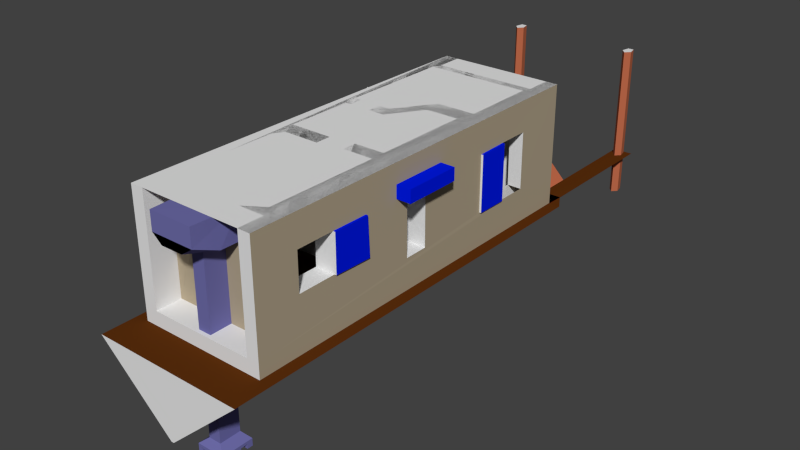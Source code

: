 # Source: Langhaus.blend  (saved by Blender 2.71.0; exported with 4.5.12 LTS)
import bpy
from mathutils import Matrix  # noqa: F401  (used for matrix-valued properties, if any)

bpy.ops.wm.read_factory_settings(use_empty=True)
scene = bpy.context.scene
scene.name = 'Scene'

# ---- collections
col_collection_1 = bpy.data.collections.new('Collection 1'); scene.collection.children.link(col_collection_1)

# ---- materials (node trees are filled in below, after node groups)
mat_material_001 = bpy.data.materials.new('Material.001')
mat_material_001.alpha_threshold = 0.0
mat_material_001.use_transparent_shadow = False
mat_material_001.diffuse_color = (0.1079, 0.02903, 0.00433, 1.0)
mat_material_001.roughness = 0.5
mat_material_001.line_color = (0.0, 0.0, 0.0, 1.0)
mat_material_002 = bpy.data.materials.new('Material.002')
mat_material_002.alpha_threshold = 0.0
mat_material_002.use_transparent_shadow = False
mat_material_002.diffuse_color = (0.5082, 0.1411, 0.06782, 1.0)
mat_material_002.roughness = 0.5
mat_material_002.line_color = (0.0, 0.0, 0.0, 1.0)
mat_material_003 = bpy.data.materials.new('Material.003')
mat_material_003.alpha_threshold = 0.0
mat_material_003.use_transparent_shadow = False
mat_material_003.diffuse_color = (0.4292, 0.3578, 0.2498, 1.0)
mat_material_003.roughness = 0.5
mat_material_003.line_color = (0.0, 0.0, 0.0, 1.0)
mat_material_004 = bpy.data.materials.new('Material.004')
mat_material_004.alpha_threshold = 0.0
mat_material_004.use_transparent_shadow = False
mat_material_004.diffuse_color = (0.3808, 0.0, 0.0, 1.0)
mat_material_004.roughness = 0.5
mat_material_004.line_color = (0.0, 0.0, 0.0, 1.0)
mat_material_005 = bpy.data.materials.new('Material.005')
mat_material_005.alpha_threshold = 0.0
mat_material_005.use_transparent_shadow = False
mat_material_005.diffuse_color = (0.0, 0.01039, 0.8, 1.0)
mat_material_005.roughness = 0.5
mat_material_005.line_color = (0.0, 0.0, 0.0, 1.0)
mat_material_006 = bpy.data.materials.new('Material.006')
mat_material_006.alpha_threshold = 0.0
mat_material_006.use_transparent_shadow = False
mat_material_006.diffuse_color = (0.1585, 0.1539, 0.4046, 1.0)
mat_material_006.roughness = 0.5
mat_material_006.line_color = (0.0, 0.0, 0.0, 1.0)
mat_material_007 = bpy.data.materials.new('Material.007')
mat_material_007.alpha_threshold = 0.0
mat_material_007.use_transparent_shadow = False
mat_material_007.diffuse_color = (0.2116, 0.04623, 0.0, 1.0)
mat_material_007.roughness = 0.5
mat_material_007.line_color = (0.0, 0.0, 0.0, 1.0)

# ---- material node trees

# ---- world
world_world = bpy.data.worlds.new('World'); scene.world = world_world
world_world.color = (0.05088, 0.05088, 0.05088)
world_world.use_sun_shadow = False
world_world.sun_shadow_jitter_overblur = 0.0
world_world.cycles.sampling_method = 'MANUAL'
world_world.cycles.sample_map_resolution = 256

# ---- meshes
me_fl_che = bpy.data.meshes.new('Fläche')
me_fl_che.from_pydata([(6.905, 8.721, -2.546), (7.54, 8.543, -2.546), (8.125, 2.887, -2.546), (7.067, 6.286, -2.546), (7.067, 2.887, -2.546), (8.742, 2.887, -2.546), (7.615, 2.887, -2.546), (7.54, 6.286, -2.546), (7.067, 5.495, -2.546), (7.54, 5.495, -2.546), (7.632, 8.543, -2.546), (8.205, 8.543, -2.546), (8.205, 2.887, -2.546), (8.125, 8.543, -2.633), (7.54, 8.543, -2.633), (8.125, 2.887, -2.633), (7.067, 6.286, -2.633), (7.54, 2.887, -2.633), (7.615, 2.887, -2.633), (7.54, 6.286, -2.633), (7.067, 5.495, -2.633), (7.54, 5.495, -2.633), (7.632, 8.543, -2.633), (7.632, 2.887, -2.633), (8.205, 8.543, -2.633), (8.205, 2.887, -2.633), (8.125, 8.543, -2.399), (7.067, 6.286, -2.399), (7.067, 2.887, -2.399), (8.742, 8.543, -2.399), (7.54, 5.495, -2.399), (7.632, 2.887, -2.399), (6.905, 2.738, -2.546), (8.905, 2.738, -2.546), (8.905, 8.721, -2.546), (8.125, 8.543, -2.546), (8.742, 8.543, -2.546), (7.54, 2.887, -2.546), (7.067, 8.543, -2.546), (7.632, 2.887, -2.546), (7.54, 8.543, -2.399), (8.125, 2.887, -2.399), (8.742, 2.887, -2.399), (7.54, 2.887, -2.399), (7.067, 8.543, -2.399), (7.54, 6.286, -2.399), (7.067, 5.495, -2.399), (7.632, 8.543, -2.399), (8.205, 8.543, -2.399), (8.205, 2.887, -2.399), (6.905, 2.738, -4.358), (8.905, 2.738, -4.358), (6.905, 8.721, -4.358), (8.905, 8.721, -4.358), (8.125, 8.543, -4.358), (7.54, 8.543, -4.358), (8.125, 2.887, -4.358), (7.067, 6.286, -4.358), (7.067, 2.887, -4.358), (8.742, 2.887, -4.358), (8.742, 8.543, -4.358), (7.54, 2.887, -4.358), (7.615, 2.887, -4.358), (7.067, 8.543, -4.358), (7.067, 5.495, -4.358), (7.632, 8.543, -4.358), (7.632, 2.887, -4.358), (8.205, 8.543, -4.358), (8.205, 2.887, -4.358), (8.51, 4.134, -2.124), (8.471, 4.096, -2.072), (8.471, 4.073, -2.143), (8.471, 4.134, -2.187), (8.471, 4.194, -2.143), (8.471, 4.171, -2.072), (8.407, 4.073, -2.104), (8.407, 4.096, -2.175), (8.407, 4.171, -2.175), (8.407, 4.194, -2.104), (8.407, 4.134, -2.06), (8.368, 4.134, -2.124), (7.344, 7.416, -2.348), (7.317, 7.39, -2.313), (7.317, 7.374, -2.361), (7.317, 7.416, -2.391), (7.317, 7.457, -2.361), (7.317, 7.441, -2.313), (7.274, 7.374, -2.335), (7.274, 7.39, -2.383), (7.274, 7.441, -2.383), (7.274, 7.457, -2.335), (7.274, 7.416, -2.305), (7.247, 7.416, -2.348), (7.339, 4.154, -2.3), (7.301, 4.117, -2.25), (7.301, 4.094, -2.319), (7.301, 4.154, -2.363), (7.301, 4.213, -2.319), (7.301, 4.19, -2.25), (7.238, 4.094, -2.281), (7.238, 4.117, -2.351), (7.238, 4.19, -2.351), (7.238, 4.213, -2.281), (7.238, 4.154, -2.238), (7.199, 4.154, -2.3), (8.55, 7.43, -3.087), (8.511, 7.392, -3.035), (8.511, 7.369, -3.107), (8.511, 7.43, -3.15), (8.511, 7.49, -3.107), (8.511, 7.467, -3.035), (8.447, 7.369, -3.067), (8.447, 7.392, -3.138), (8.447, 7.467, -3.138), (8.447, 7.49, -3.067), (8.447, 7.43, -3.023), (8.408, 7.43, -3.087), (7.942, 4.145, 6.621), (7.903, 4.108, 6.672), (7.903, 4.085, 6.601), (7.903, 4.145, 6.557), (7.903, 4.206, 6.601), (7.903, 4.183, 6.672), (7.839, 4.085, 6.641), (7.839, 4.108, 6.57), (7.839, 4.183, 6.57), (7.839, 4.206, 6.641), (7.839, 4.145, 6.685), (7.8, 4.145, 6.621), (8.063, -12.93, -3.048), (8.063, -12.94, -3.219), (8.063, -12.99, -3.383), (8.063, -13.08, -3.534), (8.063, -13.25, -3.666), (8.063, -13.52, -3.775), (8.063, -13.83, -3.856), (8.063, -14.17, -3.905), (8.063, -14.53, -3.922), (8.063, -14.88, -3.905), (8.063, -15.22, -3.856), (8.063, -15.53, -3.775), (8.063, -15.8, -3.666), (8.063, -15.99, -3.534), (8.063, -16.11, -3.383), (8.063, -16.18, -3.219), (8.063, -16.2, -3.048), (8.063, -16.18, -2.877), (8.063, -16.11, -2.713), (8.063, -15.99, -2.562), (8.063, -15.8, -2.43), (8.063, -15.53, -2.321), (8.063, -15.22, -2.24), (8.063, -14.88, -2.191), (8.063, -14.53, -2.174), (8.063, -14.17, -2.191), (8.063, -13.83, -2.24), (8.063, -13.52, -2.321), (8.063, -13.25, -2.43), (8.063, -13.08, -2.562), (8.063, -12.99, -2.713), (8.063, -12.94, -2.877), (8.053, -12.93, -3.048), (8.053, -12.94, -3.219), (8.053, -12.99, -3.383), (8.053, -13.08, -3.534), (8.053, -13.25, -3.666), (8.053, -13.52, -3.775), (8.053, -13.83, -3.856), (8.053, -14.17, -3.905), (8.053, -14.53, -3.922), (8.053, -14.88, -3.905), (8.053, -15.22, -3.856), (8.053, -15.53, -3.775), (8.053, -15.8, -3.666), (8.053, -15.99, -3.534), (8.053, -16.11, -3.383), (8.053, -16.18, -3.219), (8.053, -16.2, -3.048), (8.053, -16.18, -2.877), (8.053, -16.11, -2.713), (8.053, -15.99, -2.562), (8.053, -15.8, -2.43), (8.053, -15.53, -2.321), (8.053, -15.22, -2.24), (8.053, -14.88, -2.191), (8.053, -14.53, -2.174), (8.053, -14.17, -2.191), (8.053, -13.83, -2.24), (8.053, -13.52, -2.321), (8.053, -13.25, -2.43), (8.053, -13.08, -2.562), (8.053, -12.99, -2.713), (8.053, -12.94, -2.877), (8.053, -13.56, -3.784), (8.053, -14.86, -3.906), (8.053, -14.68, -3.915), (8.053, -13.45, -3.745), (8.053, -13.42, -3.734), (8.053, -13.34, -3.703), (8.053, -14.43, -3.917), (8.053, -14.18, -3.906), (8.053, -13.19, -3.613), (8.053, -13.12, -3.559), (8.053, -14.07, -3.891), (8.053, -13.96, -3.874), (8.053, -13.89, -3.865), (8.053, -13.89, -3.863), (8.053, -15.1, -3.873), (8.053, -13.05, -3.478), (8.012, -12.49, -4.042), (8.434, -12.84, -4.042), (8.434, -12.84, -2.046), (8.434, -16.21, -4.042), (8.434, -16.21, -2.046), (8.434, -12.49, -3.761), (8.434, -12.84, -3.761), (8.434, -16.21, -3.761), (8.434, -16.47, -3.761), (8.434, -12.49, -2.344), (8.434, -12.84, -2.344), (8.434, -16.21, -2.344), (8.434, -16.47, -2.344), (8.012, -16.47, -4.042), (8.012, -16.21, -4.042), (8.012, -16.21, -2.046), (8.012, -12.49, -3.761), (8.012, -16.21, -2.344), (8.012, -16.47, -2.046), (8.012, -12.49, -2.046), (8.012, -12.84, -4.042), (8.012, -12.84, -2.046), (8.012, -12.84, -3.761), (8.012, -16.21, -3.761), (8.012, -16.47, -3.761), (8.012, -12.49, -2.344), (8.012, -12.84, -2.344), (8.012, -16.47, -2.344), (8.937, -16.47, -4.042), (8.937, -16.47, -2.046), (8.937, -12.49, -4.042), (8.937, -12.49, -2.046), (8.937, -12.84, -4.042), (8.937, -12.84, -2.046), (8.937, -16.21, -4.042), (8.937, -16.21, -2.046), (8.937, -12.49, -3.761), (8.937, -12.84, -3.761), (8.937, -16.21, -3.761), (8.937, -16.47, -3.761), (8.937, -12.49, -2.344), (8.937, -12.84, -2.344), (8.937, -16.21, -2.344), (8.937, -16.47, -2.344), (7.445, -16.47, -4.042), (7.445, -16.47, -2.046), (6.855, -12.49, -4.042), (6.855, -12.49, -2.046), (6.855, -12.84, -4.042), (6.855, -12.84, -2.046), (7.445, -16.21, -4.042), (7.445, -16.21, -2.046), (6.855, -12.49, -3.761), (6.967, -12.63, -3.761), (7.445, -16.21, -3.761), (7.445, -16.47, -3.761), (6.855, -12.49, -2.344), (6.967, -12.63, -2.344), (7.445, -16.21, -2.344), (7.445, -16.47, -2.344), (8.303, -12.84, -4.042), (8.303, -12.84, -2.046), (8.303, -16.21, -4.042), (8.303, -16.21, -2.046), (8.303, -12.49, -3.761), (8.154, -12.76, -3.761), (8.154, -16.21, -3.761), (8.303, -16.47, -3.761), (8.303, -12.49, -2.344), (8.154, -12.76, -2.344), (8.154, -16.21, -2.344), (8.303, -16.47, -2.344), (8.003, -12.84, -4.042), (8.003, -12.84, -2.046), (8.003, -16.21, -4.042), (8.003, -16.21, -2.046), (8.003, -12.49, -3.761), (8.003, -12.84, -3.761), (8.003, -16.21, -3.761), (8.003, -16.47, -3.761), (8.003, -12.49, -2.344), (8.003, -12.84, -2.344), (8.003, -16.21, -2.344), (8.003, -16.47, -2.344), (8.937, -12.68, -3.761), (8.937, -12.68, -2.344), (6.967, -12.47, -3.761), (6.967, -12.47, -2.344), (8.166, -12.49, -3.761), (8.166, -12.84, -3.761), (8.166, -12.49, -2.344), (8.166, -12.84, -2.344), (7.9, -15.26, 3.289), (7.9, -15.06, 3.272), (7.9, -14.86, 3.215), (7.9, -14.68, 3.099), (7.9, -14.52, 2.897), (7.9, -14.39, 2.577), (7.9, -14.29, 2.204), (7.9, -14.23, 1.799), (7.9, -14.21, 1.378), (7.9, -14.23, 0.9568), (7.9, -14.29, 0.5518), (7.9, -14.39, 0.1786), (7.9, -14.52, -0.1437), (7.9, -14.68, -0.3701), (7.9, -14.86, -0.5161), (7.9, -15.06, -0.5976), (7.9, -15.26, -0.6229), (7.9, -15.46, -0.5976), (7.9, -15.66, -0.5161), (7.9, -15.84, -0.3701), (7.9, -16.0, -0.1437), (7.9, -16.13, 0.1786), (7.9, -16.22, 0.5518), (7.9, -16.28, 0.9568), (7.9, -16.3, 1.378), (7.9, -16.28, 1.799), (7.9, -16.22, 2.204), (7.9, -16.13, 2.577), (7.9, -16.0, 2.897), (7.9, -15.84, 3.099), (7.9, -15.66, 3.215), (7.9, -15.46, 3.272), (7.889, -15.26, 3.289), (7.889, -15.06, 3.272), (7.889, -14.86, 3.215), (7.889, -14.68, 3.099), (7.889, -14.52, 2.897), (7.889, -14.39, 2.577), (7.889, -14.29, 2.204), (7.889, -14.23, 1.799), (7.889, -14.21, 1.378), (7.889, -14.23, 0.9568), (7.889, -14.29, 0.5518), (7.889, -14.39, 0.1786), (7.889, -14.52, -0.1437), (7.889, -14.68, -0.3701), (7.889, -14.86, -0.5161), (7.889, -15.06, -0.5976), (7.889, -15.26, -0.6229), (7.889, -15.46, -0.5976), (7.889, -15.66, -0.5161), (7.889, -15.84, -0.3701), (7.889, -16.0, -0.1437), (7.889, -16.13, 0.1786), (7.889, -16.22, 0.5518), (7.889, -16.28, 0.9568), (7.889, -16.3, 1.378), (7.889, -16.28, 1.799), (7.889, -16.22, 2.204), (7.889, -16.13, 2.577), (7.889, -16.0, 2.897), (7.889, -15.84, 3.099), (7.889, -15.66, 3.215), (7.889, -15.46, 3.272), (7.889, -14.38, 2.534), (7.889, -14.23, 0.977), (7.889, -14.22, 1.2), (7.889, -14.43, 2.666), (7.889, -14.44, 2.696), (7.889, -14.48, 2.789), (7.889, -14.22, 1.496), (7.889, -14.23, 1.797), (7.889, -14.58, 2.978), (7.889, -14.65, 3.061), (7.889, -14.25, 1.919), (7.889, -14.27, 2.054), (7.889, -14.28, 2.132), (7.889, -14.29, 2.141), (7.889, -14.27, 0.6968), (7.889, -14.74, 3.141), (7.839, -14.07, 3.806), (8.344, -14.07, 3.391), (8.344, -16.46, 3.391), (8.344, -14.07, -0.6349), (8.344, -16.46, -0.6349), (8.344, -14.41, 3.806), (8.344, -14.41, 3.391), (8.344, -14.41, -0.6349), (8.344, -14.41, -0.9459), (8.344, -16.1, 3.806), (8.344, -16.1, 3.391), (8.344, -16.1, -0.6349), (8.344, -16.1, -0.946), (7.839, -14.07, -0.9459), (7.839, -14.07, -0.6349), (7.839, -16.46, -0.6349), (7.839, -14.41, 3.806), (7.839, -16.1, -0.6349), (7.839, -16.46, -0.946), (7.839, -16.46, 3.806), (7.839, -14.07, 3.391), (7.839, -16.46, 3.391), (7.839, -14.41, 3.391), (7.839, -14.41, -0.6349), (7.839, -14.41, -0.9459), (7.839, -16.1, 3.806), (7.839, -16.1, 3.391), (7.839, -16.1, -0.946), (8.944, -14.07, -0.9459), (8.944, -16.46, -0.946), (8.944, -14.07, 3.806), (8.944, -16.46, 3.806), (8.944, -14.07, 3.391), (8.944, -16.46, 3.391), (8.944, -14.07, -0.6349), (8.944, -16.46, -0.6349), (8.944, -14.41, 3.806), (8.944, -14.41, 3.391), (8.944, -14.41, -0.6349), (8.944, -14.41, -0.9459), (8.944, -16.1, 3.806), (8.944, -16.1, 3.391), (8.944, -16.1, -0.6349), (8.944, -16.1, -0.946), (7.163, -14.07, -0.9459), (7.163, -16.46, -0.946), (6.459, -14.07, 3.806), (6.459, -16.46, 3.806), (6.459, -14.07, 3.391), (6.459, -16.46, 3.391), (7.163, -14.07, -0.6349), (7.163, -16.46, -0.6349), (6.459, -14.41, 3.806), (6.592, -14.41, 3.642), (7.163, -14.41, -0.6349), (7.163, -14.41, -0.9459), (6.459, -16.1, 3.806), (6.592, -16.1, 3.642), (7.163, -16.1, -0.6349), (7.163, -16.1, -0.9459), (8.187, -14.07, 3.391), (8.187, -16.46, 3.391), (8.187, -14.07, -0.6349), (8.187, -16.46, -0.6349), (8.187, -14.41, 3.806), (8.009, -14.41, 3.481), (8.009, -14.41, -0.6349), (8.187, -14.41, -0.9459), (8.187, -16.1, 3.806), (8.009, -16.1, 3.481), (8.009, -16.1, -0.6349), (8.187, -16.1, -0.946), (7.829, -14.07, 3.391), (7.829, -16.46, 3.391), (7.829, -14.07, -0.6349), (7.829, -16.46, -0.6349), (7.829, -14.41, 3.806), (7.829, -14.41, 3.391), (7.829, -14.41, -0.6349), (7.829, -14.41, -0.9459), (7.829, -16.1, 3.806), (7.829, -16.1, 3.391), (7.829, -16.1, -0.6349), (7.829, -16.1, -0.946), (8.944, -14.41, 3.581), (8.944, -16.1, 3.581), (6.592, -14.41, 3.831), (6.592, -16.1, 3.831), (8.024, -14.41, 3.806), (8.024, -14.41, 3.391), (8.024, -16.1, 3.806), (8.024, -16.1, 3.391), (8.952, 21.1, -5.615), (8.952, 21.51, -5.238), (8.952, 22.18, -5.382), (8.952, 22.18, -5.847), (8.952, 21.51, -5.991), (-3.253, 21.1, -5.615), (-3.253, 21.51, -5.238), (-3.253, 22.18, -5.382), (-3.253, 22.18, -5.847), (-3.253, 21.51, -5.991), (8.952, 21.1, 4.65), (8.952, 21.51, 5.027), (8.952, 22.18, 4.883), (8.952, 22.18, 4.418), (8.952, 21.51, 4.274), (-3.253, 21.1, 4.65), (-3.253, 21.51, 5.027), (-3.253, 22.18, 4.883), (-3.253, 22.18, 4.418), (-3.253, 21.51, 4.274), (5.678, -5.459, -1.969), (5.741, -5.459, -2.045), (5.641, -5.459, -2.183), (5.661, -5.459, -2.337), (5.737, -5.459, -2.444), (5.527, -5.459, -2.826), (5.678, -3.115, -1.969), (5.741, -3.115, -2.045), (5.641, -3.115, -2.183), (5.541, -5.459, -2.063), (5.77, -5.459, -3.306), (5.661, -3.115, -2.337), (5.737, -3.115, -2.444), (5.599, -5.459, -2.544), (5.656, -5.459, -2.737), (5.739, -5.459, -2.864), (5.527, -3.115, -2.826), (5.599, -3.115, -2.544), (5.656, -3.115, -2.737), (5.739, -3.115, -2.864), (5.64, -3.115, -2.953), (5.64, -5.459, -2.953), (5.541, -3.115, -2.063), (5.77, -3.115, -3.306), (5.556, -3.115, -2.403), (5.68, -3.115, -3.125), (5.55, -3.115, -3.232), (5.657, -3.115, -3.346), (5.657, -5.459, -3.346), (5.55, -5.459, -3.232), (5.68, -5.459, -3.125), (5.556, -5.459, -2.403), (6.831, -5.327, -3.529), (6.831, -3.115, -3.529), (6.831, -3.115, -1.872), (6.831, -5.327, -1.872), (5.397, -5.327, -3.529), (5.397, -3.115, -3.529), (5.397, -3.115, -1.872), (5.397, -5.327, -1.872), (5.397, 0.4378, -3.986), (5.397, 0.4378, -2.83), (8.789, -0.6826, -1.522), (7.098, -0.6826, -1.521), (8.789, -0.2288, -0.3989), (7.098, -0.2288, -0.3986), (5.993, -0.595, -0.3989), (6.5, -0.595, -0.399), (5.943, -2.107, -0.474), (6.561, -2.107, -0.4741), (5.993, -1.837, -0.3989), (6.479, -1.89, -2.659), (6.479, -0.6946, -2.659), (5.969, -1.89, -2.659), (5.969, -0.6946, -2.659), (6.479, -1.89, -1.814), (6.479, -0.6946, -1.814), (5.969, -0.697, -0.6941), (6.48, -1.89, -1.521), (6.48, -1.89, -0.6608), (6.48, -0.6946, -1.521), (6.48, -0.697, -0.6942), (5.969, -1.89, -1.814), (5.969, -0.6946, -1.814), (6.5, -1.946, -0.399), (6.002, -1.946, -0.3989), (5.969, -1.89, -0.6607), (5.969, -0.6946, -1.521), (6.198, -1.404, -0.3989), (6.297, -1.404, -0.399), (5.932, -1.973, -0.474), (6.196, -1.382, -0.3989), (6.297, -1.137, -0.399), (6.561, -0.4333, -0.4741), (5.932, -0.4333, -0.474), (6.196, -1.137, -0.3989), (6.181, -1.097, -0.3608), (6.312, -1.097, -0.3609), (6.181, -1.416, -0.3608), (5.922, -0.4084, -0.5239), (5.922, -1.993, -0.5239), (5.934, -2.132, -0.5239), (6.57, -2.132, -0.524), (6.57, -0.4084, -0.524), (5.969, -0.5323, -0.5239), (5.969, -1.89, -0.5239), (5.979, -2.008, -0.5239), (6.524, -2.008, -0.524), (6.524, -0.5323, -0.524), (6.312, -1.444, -0.3609), (6.184, -1.444, -0.3608), (6.198, -1.404, -0.3022), (6.297, -1.404, -0.3022), (6.196, -1.382, -0.3022), (6.297, -1.137, -0.3022), (6.196, -1.137, -0.3022), (8.789, -0.6413, -1.522), (7.098, -0.6413, -1.522), (8.91, -1.959, -3.986), (8.91, -0.6413, -3.986), (8.91, -5.436, -3.986), (8.91, -3.247, -3.986), (8.91, -6.401, -3.986), (8.91, 0.4378, -3.986), (8.911, 0.4378, -1.522), (8.911, -6.401, -1.522), (8.911, -3.247, -1.522), (8.911, -5.436, -1.522), (8.911, -0.6413, -1.522), (8.911, -1.959, -1.522), (8.91, -6.401, -2.83), (8.91, 0.4378, -2.83), (5.969, -1.89, -1.521), (8.789, -0.1875, -0.399), (6.524, -2.008, -1.521), (5.397, -6.401, -3.986), (8.789, -6.401, -3.986), (8.789, 0.4378, -3.986), (7.098, -1.959, -1.522), (7.098, -0.1875, -0.3987), (5.979, -2.008, -1.521), (5.969, -0.5323, -1.521), (8.634, -3.237, -1.522), (7.732, -3.237, -1.522), (7.365, -3.881, -1.522), (7.365, -4.753, -1.522), (7.098, -0.6413, -2.83), (7.098, -1.959, -2.83), (8.789, 0.4378, -1.522), (8.789, -6.401, -1.522), (6.523, -2.008, -2.83), (5.978, -2.008, -2.83), (5.969, -1.89, -2.83), (5.969, -0.5323, -2.83), (5.397, -6.401, -1.521), (8.789, -3.247, -1.522), (8.789, -5.436, -1.522), (8.789, -1.959, -1.522), (8.633, -3.237, -2.83), (7.732, -3.237, -2.83), (7.365, -3.881, -2.83), (7.365, -4.753, -2.83), (7.772, -5.436, -2.83), (5.397, 0.4378, -1.521), (6.523, -0.5323, -2.83), (8.789, -1.959, -2.83), (8.789, -0.6413, -2.83), (7.772, -5.436, -1.522), (8.789, -5.436, -2.83), (8.789, -3.247, -2.83), (5.397, -6.401, -2.83), (6.524, -0.5323, -1.522), (8.946, -19.46, 4.727), (8.946, -19.46, -4.552), (8.944, -19.46, 3.687), (8.946, 11.4, -4.576), (8.946, 11.4, 3.639), (8.94, -17.44, 3.687), (8.946, -17.44, -4.552), (8.946, 9.316, 3.635), (8.946, 9.316, -4.576), (8.946, 8.68, -4.361), (8.946, 8.68, -0.8464), (8.946, 8.68, 3.945), (8.946, -0.2554, 3.982), (8.946, -0.2554, 3.43), (8.946, -1.325, 3.43), (8.946, -1.325, 3.846), (8.946, -6.639, 3.846), (8.946, -6.639, 0.4625), (8.946, -7.881, 0.4625), (8.946, -7.881, 3.269), (8.946, -8.709, 3.82), (8.946, -12.47, 3.821), (8.943, -16.09, 3.821), (8.942, -16.48, 3.82), (8.94, -16.48, 3.578), (8.946, -16.48, -4.013), (8.946, -7.538, -4.013), (8.946, -7.538, -1.584), (8.946, -6.42, -1.584), (8.946, -6.42, -3.985), (8.946, 1.28, -3.985), (8.946, 1.28, -1.391), (8.946, -1.369, 0.3759), (8.946, -1.369, 1.646), (8.946, -0.2928, 1.646), (8.946, -0.2928, 0.7347), (8.946, 2.688, -1.255), (8.946, 2.688, -3.93), (8.946, 2.688, -4.361), (0.3751, -19.46, 4.727), (0.3751, -19.46, -5.538), (0.3751, 11.4, 4.587), (0.3751, 11.4, -5.549), (0.3751, -19.46, -4.552), (0.3751, -19.46, 3.687), (0.3751, 11.4, -4.614), (0.3751, 11.4, 3.498), (0.3751, -17.44, 3.687), (0.3751, -17.44, -4.552), (0.3751, 9.316, 3.488), (0.3751, 9.316, -4.618), (0.3751, 8.68, -4.409), (0.3751, 8.68, -0.9965), (0.3751, 8.68, 3.806), (0.3751, -0.2555, 3.973), (0.3751, -0.2555, 3.417), (0.3751, -1.325, 3.428), (0.3751, -1.325, 3.845), (0.3751, -6.639, 3.846), (0.3751, -6.639, 0.4625), (0.3751, -7.881, 0.4625), (0.3751, -7.881, 3.269), (0.3751, -8.709, 3.82), (0.3751, -12.47, 3.82), (0.3751, -16.09, 3.82), (0.3751, -16.48, 3.82), (0.3751, -16.48, 3.578), (0.3751, -16.48, -4.013), (0.3751, -7.538, -4.013), (0.3751, -7.538, -1.584), (0.3751, -6.42, -1.584), (0.3751, -6.42, -3.985), (0.3751, 1.28, -3.986), (0.3751, 1.28, -1.423), (0.3751, -1.369, 0.3717), (0.3751, -1.369, 1.641), (0.3751, -0.2928, 1.626), (0.3751, -0.2928, 0.7154), (0.3751, 2.688, -1.318), (0.3751, 2.688, -3.94), (0.3751, 2.688, -4.366), (-0.8113, -19.46, 4.727), (-0.7008, 11.4, 4.599), (-0.8113, -19.46, -5.538), (-0.7622, 11.4, -5.547), (-0.7474, -22.33, 5.682), (-0.7474, -22.33, -6.493), (-5.322, 11.35, -0.5102), (-6.102, -22.35, -0.3015), (-6.102, -22.35, -0.5102), (0.0323, 11.35, -6.493), (0.03231, 11.35, 5.682), (0.03231, 22.33, 4.114), (-4.508, 11.44, -0.4121), (0.03231, 22.33, -4.928), (-4.489, 22.35, -0.4072), (0.01309, 11.42, -4.95), (0.0131, 11.42, 3.964), (0.01309, 11.42, -6.493), (0.0131, 11.42, 5.593), (8.654, 9.316, -2.041), (8.654, 9.316, 0.7392), (3.213, 9.316, 0.8017), (3.15, 9.316, -2.039), (2.978, 9.316, -2.316), (8.672, 9.316, -1.979), (2.964, 9.316, 1.026), (8.793, 9.316, 0.9341), (8.783, 9.316, -1.931), (8.654, 9.601, -2.113), (8.654, 9.601, 0.739), (3.213, 9.601, 0.8013), (3.143, 9.601, -2.04), (8.672, 9.601, -2.29), (2.964, 9.601, 1.026), (2.97, 9.601, -2.316), (8.793, 9.601, 0.934), (8.783, 9.601, -2.242), (1.99, 7.199, 3.779), (1.99, 7.199, 4.557), (1.99, 4.652, 4.609), (1.99, 7.199, -4.422), (1.99, 7.199, -5.557), (1.99, 4.652, -5.544), (6.479, 4.652, -5.538), (1.7, -5.926, -3.985), (6.479, 7.199, -5.542), (1.99, 4.652, -4.395), (6.479, 4.652, -4.372), (6.398, -4.042, 3.846), (6.398, -5.926, 3.846), (6.479, 7.199, -4.387), (6.479, 4.652, 4.662), (1.7, -5.926, 3.846), (6.479, 7.199, 4.625), (1.99, 4.652, 3.838), (6.479, 4.652, 3.898), (3.499, -15.91, -5.538), (6.479, 7.199, 3.856), (6.398, -5.926, -3.985), (6.398, -4.042, -3.985), (6.476, -15.91, -5.538), (6.48, -12.88, 3.82), (1.7, -4.042, -3.985), (6.398, -4.042, -5.538), (1.7, -4.042, -5.538), (1.7, -5.926, -5.538), (6.398, -5.926, -5.538), (3.499, -12.88, 3.821), (3.499, -15.91, 3.82), (6.459, -15.91, 3.82), (1.7, -4.042, 3.846), (6.398, -4.042, 4.727), (1.7, -4.042, 4.727), (1.7, -5.926, 4.727), (6.398, -5.926, 4.727), (6.475, -15.91, 4.727), (3.499, -15.91, 4.727), (3.499, -12.88, 4.727), (6.48, -12.88, 4.727), (3.499, -15.91, -4.013), (6.476, -15.91, -4.013), (6.476, -12.98, 4.727), (3.499, -12.88, -5.538), (6.48, -12.88, -5.538), (6.476, -12.98, -5.538), (6.476, -12.98, 3.82), (3.499, -12.88, -4.013), (6.48, -12.88, -4.013), (6.476, -12.98, -4.013), (6.445, 2.101, -5.538), (1.99, 2.084, -5.538), (6.479, 4.652, -5.706), (1.99, 2.084, -5.706), (6.445, 2.101, -5.706), (1.99, 4.652, -5.712), (6.476, -13.57, -4.013), (6.416, -16.48, 3.578), (6.445, -9.92, -5.538), (6.475, -12.88, -5.538), (6.406, -5.924, -6.684), (6.402, -4.961, -6.684), (7.4, -2.466, -6.685), (6.411, -6.991, -5.538), (6.4, -3.867, -5.538), (6.439, -2.463, -5.538), (3.412, -9.784, -5.719), (6.475, -12.88, -5.719), (6.445, -9.92, -5.719), (3.499, -12.88, -5.719), (3.412, -9.784, -5.538), (6.413, -2.463, -6.684), (6.4, -3.867, -6.684), (6.411, -6.991, -6.684), (6.406, -5.924, -5.538), (6.402, -4.961, -5.538), (6.392, -2.462, -5.538), (7.421, -6.991, -6.684), (7.4, -2.466, -5.538), (7.421, -6.991, -5.538), (6.399, -4.178, -5.648), (6.399, -5.701, -5.648), (6.406, -5.699, -6.575), (6.403, -4.921, -6.575), (6.409, -6.562, -5.648), (6.401, -4.036, -5.648), (6.411, -2.9, -5.648), (6.411, -2.9, -6.575), (6.401, -4.036, -6.575), (6.409, -6.562, -6.575), (6.601, -4.178, -5.648), (6.601, -5.701, -5.648), (6.608, -5.699, -6.574), (6.605, -4.921, -6.574), (6.612, -6.562, -5.648), (6.603, -4.037, -5.648), (6.613, -2.901, -5.648), (6.613, -2.901, -6.574), (6.603, -4.037, -6.574), (6.612, -6.562, -6.574), (8.911, -17.44, 1.261), (8.946, -17.44, -2.533), (6.677, -17.44, -0.006702), (6.682, -17.44, -1.041), (6.686, -17.44, -2.531), (6.686, -17.57, 1.268), (3.335, -17.44, -1.03), (8.921, -21.0, 1.085), (8.928, -21.0, -2.356), (6.84, -21.0, -1.425), (7.477, -21.0, -2.355), (6.69, -19.16, -0.006706), (6.69, -19.16, -1.041), (3.335, -19.16, -1.043), (3.331, -19.16, -0.006115), (3.346, -17.44, -0.01051), (-7.835, -17.44, -1.015), (-7.833, -17.43, 0.003906), (-7.833, -19.16, -1.014), (-7.832, -19.16, 0.008102), (6.702, -19.08, -2.531), (6.705, -19.08, 1.268), (6.828, -21.0, 0.3133), (7.48, -21.0, 1.09), (8.946, 11.4, 4.704), (8.946, 11.4, -5.538), (8.946, -19.46, -5.538), (-8.352, -19.59, -1.65), (-8.351, -19.59, 0.6484), (-8.59, -17.02, -1.654), (-8.588, -17.0, 0.6395), (-8.949, -19.21, 0.6479), (-8.354, -17.01, -1.655), (-8.352, -17.0, 0.6389), (-8.588, -19.59, -1.65), (-8.587, -19.59, 0.649), (-8.95, -18.68, 0.6468), (-8.95, -19.59, -1.649), (-8.949, -19.59, 0.6493), (-8.95, -18.49, 0.6453), (-8.95, -17.97, 0.6434), (-8.95, -19.21, 0.2448), (-8.95, -17.48, 0.2448), (-8.95, -17.48, 0.6416), (-8.95, -17.97, 0.2448), (-8.951, -17.48, -1.195), (-8.952, -17.02, -1.654), (-8.95, -17.0, 0.6399), (-8.95, -18.49, 0.2448), (-8.95, -18.7, 0.2448), (-8.95, -19.21, -1.194), (-8.949, -19.42, 0.6487), (-8.951, -17.0, 0.2433), (-8.951, -17.48, -0.2331), (-8.951, -17.48, -0.7481), (-8.697, -17.48, -1.195), (-8.951, -17.0, -0.2355), (-8.951, -17.01, -0.752), (-8.951, -17.01, -1.196), (-8.576, -19.21, 0.6479), (-8.576, -18.68, 0.6467), (-8.576, -19.21, 0.2447), (-8.577, -18.7, 0.2447), (-8.577, -17.97, 0.6433), (-8.577, -17.48, 0.2447), (-8.577, -17.48, 0.6416), (-8.577, -17.97, 0.2447), (-8.577, -17.0, 0.2496), (-8.577, -17.48, -0.2331), (-8.578, -17.48, -0.7481), (-8.578, -17.48, -1.195), (-8.578, -17.0, -0.2419), (-8.578, -17.01, -0.7519), (-8.578, -17.01, -1.196), (-8.949, -19.59, 0.2448), (-8.95, -19.59, -1.194), (-8.951, -19.21, -1.65), (-8.951, -17.48, -1.653), (-8.951, -18.1, -1.652), (-8.951, -18.66, -1.651), (-8.951, -18.36, -1.194), (-8.951, -18.66, -1.194), (-8.951, -18.02, -1.194), (-8.951, -18.03, -1.652), (-8.95, -19.59, -0.7063), (-8.95, -19.59, -0.2391), (-6.102, -19.59, -0.5102), (-8.578, -17.48, -1.195), (-8.95, -19.21, -0.7063), (-8.95, -19.21, -0.2391), (-8.577, -19.21, -1.194), (-8.577, -19.21, -1.65), (-8.578, -17.48, -1.653), (-8.578, -18.66, -1.651), (-8.577, -18.66, -1.194), (-8.578, -18.02, -1.194), (-8.578, -18.03, -1.652), (-8.574, -19.21, 0.2447), (-8.575, -19.21, -1.194), (-8.574, -19.59, 0.2447), (-8.575, -19.59, -1.194), (-8.575, -19.59, -0.7064), (-8.574, -19.59, -0.2391), (-8.575, -19.21, -0.7064), (-8.575, -19.21, -0.2391), (-6.102, 11.35, -0.3015), (-5.322, 11.35, -0.3015), (0.0323, 22.33, -6.493), (-5.322, 22.35, -0.3015), (-5.322, 22.35, -0.5102), (0.03231, 22.33, 5.682), (-0.7474, 11.35, 5.682), (-0.7474, 11.35, -6.493), (-6.102, 11.35, -0.5102)], [(885, 886), (920, 935)], [(2, 12, 25, 15), (12, 11, 24, 25), (17, 18, 23, 22, 14, 19, 21), (20, 21, 19, 16), (13, 15, 25, 24), (10, 1, 14, 22), (8, 9, 21, 20), (3, 8, 20, 16), (7, 3, 16, 19), (1, 7, 19, 14), (50, 51, 53, 60, 59, 68, 56, 66, 62, 61, 58), (52, 50, 58, 64, 57, 63, 55, 65, 54, 67, 60, 53), (32, 33, 51, 50), (33, 34, 53, 51), (51, 53, 52, 50), (38, 3, 27, 44), (35, 10, 47, 26), (1, 38, 44, 40), (36, 11, 48, 29), (3, 7, 45, 27), (2, 35, 26, 41), (12, 5, 42, 49), (8, 4, 28, 46), (37, 6, 18, 17), (6, 39, 23, 18), (39, 2, 41, 31), (11, 12, 49, 48), (9, 37, 17, 21), (35, 2, 15, 13), (39, 10, 22, 23), (5, 36, 29, 42), (9, 8, 46, 30), (37, 9, 30, 43), (7, 1, 40, 45), (11, 35, 13, 24), (69, 70, 71), (70, 69, 74), (69, 71, 72), (69, 72, 73), (69, 73, 74), (70, 74, 79), (71, 70, 75), (72, 71, 76), (73, 72, 77), (74, 73, 78), (70, 79, 75), (71, 75, 76), (72, 76, 77), (73, 77, 78), (74, 78, 79), (75, 79, 80), (76, 75, 80), (77, 76, 80), (78, 77, 80), (79, 78, 80), (81, 82, 83), (82, 81, 86), (81, 83, 84), (81, 84, 85), (81, 85, 86), (82, 86, 91), (83, 82, 87), (84, 83, 88), (85, 84, 89), (86, 85, 90), (82, 91, 87), (83, 87, 88), (84, 88, 89), (85, 89, 90), (86, 90, 91), (87, 91, 92), (88, 87, 92), (89, 88, 92), (90, 89, 92), (91, 90, 92), (93, 94, 95), (94, 93, 98), (93, 95, 96), (93, 96, 97), (93, 97, 98), (94, 98, 103), (95, 94, 99), (96, 95, 100), (97, 96, 101), (98, 97, 102), (94, 103, 99), (95, 99, 100), (96, 100, 101), (97, 101, 102), (98, 102, 103), (99, 103, 104), (100, 99, 104), (101, 100, 104), (102, 101, 104), (103, 102, 104), (105, 106, 107), (106, 105, 110), (105, 107, 108), (105, 108, 109), (105, 109, 110), (106, 110, 115), (107, 106, 111), (108, 107, 112), (109, 108, 113), (110, 109, 114), (106, 115, 111), (107, 111, 112), (108, 112, 113), (109, 113, 114), (110, 114, 115), (111, 115, 116), (112, 111, 116), (113, 112, 116), (114, 113, 116), (115, 114, 116), (117, 118, 119), (118, 117, 122), (117, 119, 120), (117, 120, 121), (117, 121, 122), (118, 122, 127), (119, 118, 123), (120, 119, 124), (121, 120, 125), (122, 121, 126), (118, 127, 123), (119, 123, 124), (120, 124, 125), (121, 125, 126), (122, 126, 127), (123, 127, 128), (124, 123, 128), (125, 124, 128), (126, 125, 128), (127, 126, 128), (130, 129, 160, 159, 158, 157, 156, 155, 154, 153, 152, 151, 150, 149, 148, 147, 146, 145, 144, 143, 142, 141, 140, 139, 138, 137, 136, 135, 134, 133, 132, 131), (156, 157, 189, 188), (145, 146, 178, 177), (134, 135, 167, 193, 166), (154, 155, 187, 186), (132, 133, 165, 201, 202, 164), (143, 144, 176, 175), (152, 153, 185, 184), (130, 131, 163, 162), (141, 142, 174, 173), (150, 151, 183, 182), (139, 140, 172, 171), (159, 160, 192, 191), (148, 149, 181, 180), (137, 138, 170, 194, 195, 169), (157, 158, 190, 189), (146, 147, 179, 178), (135, 136, 168, 203, 204, 205, 206, 167), (155, 156, 188, 187), (133, 134, 166, 196, 197, 198, 165), (144, 145, 177, 176), (153, 154, 186, 185), (131, 132, 164, 208, 163), (142, 143, 175, 174), (151, 152, 184, 183), (129, 130, 162, 161), (140, 141, 173, 172), (160, 129, 161, 192), (149, 150, 182, 181), (138, 139, 171, 207, 170), (158, 159, 191, 190), (147, 148, 180, 179), (136, 137, 169, 199, 200, 168), (216, 217, 276, 275), (218, 214, 273, 277), (217, 221, 280, 276), (219, 218, 277, 278), (221, 220, 279, 280), (213, 220, 226, 224), (262, 246, 293, 295), (246, 245, 261, 262), (252, 238, 254, 268), (249, 250, 266, 265), (245, 239, 255, 261), (214, 218, 221, 217), (210, 211, 213, 212), (268, 254, 260, 267), (266, 258, 256, 265), (257, 262, 261, 255), (253, 264, 263, 259), (247, 243, 259, 263), (240, 249, 265, 256), (250, 242, 258, 266), (239, 241, 257, 255), (251, 252, 268, 267), (242, 240, 256, 258), (248, 247, 263, 264), (243, 237, 253, 259), (237, 248, 264, 253), (241, 246, 262, 257), (244, 251, 267, 260), (238, 244, 260, 254), (269, 271, 283, 281), (278, 279, 291, 290), (279, 272, 284, 291), (275, 279, 278, 274), (271, 275, 287, 283), (214, 215, 274, 273), (212, 216, 275, 271), (215, 210, 269, 274), (220, 213, 272, 279), (213, 211, 270, 272), (210, 212, 271, 269), (211, 219, 278, 270), (291, 284, 282, 290), (283, 287, 286, 281), (290, 289, 299, 300), (288, 292, 291, 287), (276, 280, 292, 288), (216, 212, 223, 232), (275, 276, 288, 287), (299, 296, 295, 297), (274, 269, 281, 286), (280, 279, 291, 292), (272, 270, 282, 284), (278, 277, 289, 290), (270, 278, 290, 282), (279, 275, 287, 291), (262, 266, 278, 274), (275, 274, 286, 287), (214, 209, 225), (250, 266, 296, 294), (246, 250, 294, 293), (266, 262, 295, 296), (298, 300, 299, 297), (221, 227, 236), (215, 214, 225, 231), (285, 286, 298, 297), (220, 221, 236, 226), (228, 218, 234), (218, 219, 235, 234), (219, 211, 230, 235), (209, 210, 229), (211, 228, 230), (222, 217, 233), (212, 222, 223), (210, 215, 231, 229), (227, 213, 224), (217, 216, 232, 233), (302, 301, 332, 331, 330, 329, 328, 327, 326, 325, 324, 323, 322, 321, 320, 319, 318, 317, 316, 315, 314, 313, 312, 311, 310, 309, 308, 307, 306, 305, 304, 303), (328, 329, 361, 360), (317, 318, 350, 349), (306, 307, 339, 365, 338), (326, 327, 359, 358), (304, 305, 337, 373, 374, 336), (315, 316, 348, 347), (324, 325, 357, 356), (302, 303, 335, 334), (313, 314, 346, 345), (322, 323, 355, 354), (311, 312, 344, 343), (331, 332, 364, 363), (320, 321, 353, 352), (309, 310, 342, 366, 367, 341), (329, 330, 362, 361), (318, 319, 351, 350), (307, 308, 340, 375, 376, 377, 378, 339), (327, 328, 360, 359), (305, 306, 338, 368, 369, 370, 337), (316, 317, 349, 348), (325, 326, 358, 357), (303, 304, 336, 380, 335), (314, 315, 347, 346), (323, 324, 356, 355), (301, 302, 334, 333), (312, 313, 345, 344), (332, 301, 333, 364), (321, 322, 354, 353), (310, 311, 343, 379, 342), (330, 331, 363, 362), (319, 320, 352, 351), (308, 309, 341, 371, 372, 340), (388, 389, 448, 447), (390, 386, 445, 449), (389, 393, 452, 448), (391, 390, 449, 450), (393, 392, 451, 452), (385, 392, 398, 396), (434, 418, 465, 467), (418, 417, 433, 434), (424, 410, 426, 440), (421, 422, 438, 437), (417, 411, 427, 433), (386, 390, 393, 389), (382, 383, 385, 384), (440, 426, 432, 439), (438, 430, 428, 437), (429, 434, 433, 427), (425, 436, 435, 431), (419, 415, 431, 435), (412, 421, 437, 428), (422, 414, 430, 438), (411, 413, 429, 427), (423, 424, 440, 439), (414, 412, 428, 430), (420, 419, 435, 436), (415, 409, 425, 431), (409, 420, 436, 425), (413, 418, 434, 429), (416, 423, 439, 432), (410, 416, 432, 426), (441, 443, 455, 453), (450, 451, 463, 462), (451, 444, 456, 463), (447, 451, 450, 446), (443, 447, 459, 455), (386, 387, 446, 445), (384, 388, 447, 443), (387, 382, 441, 446), (392, 385, 444, 451), (385, 383, 442, 444), (382, 384, 443, 441), (383, 391, 450, 442), (463, 456, 454, 462), (455, 459, 458, 453), (462, 461, 471, 472), (460, 464, 463, 459), (448, 452, 464, 460), (388, 384, 395, 404), (447, 448, 460, 459), (471, 468, 467, 469), (446, 441, 453, 458), (452, 451, 463, 464), (444, 442, 454, 456), (450, 449, 461, 462), (442, 450, 462, 454), (451, 447, 459, 463), (447, 446, 458, 459), (386, 381, 397), (422, 438, 468, 466), (418, 422, 466, 465), (438, 434, 467, 468), (470, 472, 471, 469), (393, 399, 408), (387, 386, 397, 403), (457, 458, 470, 469), (392, 393, 408, 398), (400, 390, 406), (390, 391, 407, 406), (391, 383, 402, 407), (381, 382, 401), (383, 400, 402), (394, 389, 405), (384, 394, 395), (382, 387, 403, 401), (399, 385, 396), (389, 388, 404, 405), (468, 467, 465, 466), (474, 473, 477, 476, 475), (479, 480, 481, 482, 478), (473, 474, 479, 478), (477, 473, 478, 482), (476, 477, 482, 481), (475, 476, 481, 480), (474, 475, 480, 479), (484, 483, 487, 486, 485), (489, 490, 491, 492, 488), (483, 484, 489, 488), (487, 483, 488, 492), (486, 487, 492, 491), (485, 486, 491, 490), (484, 485, 490, 489), (627, 532, 529, 530, 608, 643), (534, 533, 608, 530, 531, 532, 627, 636), (610, 533, 534, 636, 621, 597, 604, 596), (609, 608, 533, 610, 596, 592, 591, 594, 593, 595), (606, 612, 590, 589), (520, 516, 503, 521), (510, 505, 497, 506), (517, 510, 506, 524), (504, 517, 524, 496), (513, 512, 508, 514), (519, 520, 521, 522), (501, 500, 494, 495), (511, 509, 498, 507), (516, 518, 523, 503), (515, 501, 495, 502), (505, 504, 496, 497), (512, 511, 507, 508), (499, 515, 502, 493), (518, 519, 522, 523), (506, 497, 496, 524), (531, 517, 504, 501, 515, 499), (500, 499, 493, 494), (530, 526, 518, 516, 520), (527, 531, 499, 500, 501, 504, 505, 510, 511, 512, 513, 518, 526), (531, 530, 520, 519, 518, 513, 509, 511, 510, 517), (528, 527, 526, 525), (532, 531, 527, 528), (509, 513, 514, 498), (530, 529, 525, 526), (529, 532, 528, 525), (606, 589, 535, 537), (590, 612, 538, 536), (612, 606, 537, 538), (566, 567, 539, 540), (560, 605, 555, 556), (553, 560, 556, 549), (605, 551, 548, 555), (605, 559, 552, 551), (550, 560, 553, 554), (614, 560, 550, 559, 578, 577), (575, 576, 566, 542), (572, 573, 563, 567), (573, 574, 541, 563), (576, 572, 567, 566), (574, 575, 542, 541), (607, 644, 581, 580), (605, 613, 579, 578, 559), (644, 614, 577, 581), (613, 607, 580, 579), (622, 598, 600, 629, 640, 618, 617, 616, 607, 613, 605, 560, 614, 636, 627), (624, 625, 605, 613), (637, 623, 607, 644), (625, 626, 614, 560, 605), (623, 624, 613, 607), (626, 637, 644, 614), (558, 557, 562, 561), (563, 541, 558, 543), (567, 563, 543, 539), (542, 566, 540, 557), (541, 542, 557, 558), (556, 555, 546, 547), (548, 549, 545, 544), (549, 556, 547, 545), (547, 546, 544, 545), (565, 568, 569, 570), (551, 553, 549, 548), (557, 540, 565, 562), (555, 548, 544, 546), (539, 543, 564, 568), (543, 558, 561, 564), (540, 539, 568, 565), (553, 551, 552, 554), (583, 582, 585, 584), (564, 561, 583, 571), (568, 564, 571, 569), (562, 565, 570, 582), (561, 562, 582, 583), (585, 587, 588, 586, 584), (582, 570, 587, 585), (569, 571, 586, 588), (571, 583, 584, 586), (570, 569, 588, 587), (620, 619, 590, 611), (580, 581, 576, 575), (577, 578, 573, 572), (578, 579, 574, 573), (581, 577, 572, 576), (619, 639, 589, 590), (630, 589, 601, 602), (559, 550, 554, 552), (639, 638, 630, 589), (589, 590, 536, 535), (579, 580, 575, 574), (628, 599, 602, 630, 611, 590, 589, 601, 597, 621, 636, 614, 644, 607, 616, 615), (642, 641, 629, 628), (593, 594, 591, 592, 596, 604, 597, 601, 602, 599, 600, 598, 603, 595), (628, 629, 600, 599), (634, 633, 617, 618), (632, 631, 615, 616), (638, 620, 611, 630), (635, 634, 618, 640), (633, 632, 616, 617), (631, 642, 628, 615), (609, 595, 603, 598, 622, 627, 643, 608), (639, 619, 620, 638), (641, 635, 640, 629), (641, 642, 631, 632, 633, 634, 635), (686, 691, 694, 695, 696, 697, 698, 699, 700, 701, 702, 703, 704, 705, 706, 707, 708, 709, 710, 711, 692, 689, 684), (692, 711, 712, 713, 714, 715, 716, 717, 718, 719, 720, 721, 722, 723, 724, 725, 696, 695, 690, 687, 685, 688, 693), (658, 659, 701, 700), (647, 645, 684, 689), (716, 674, 785, 784, 770), (679, 680, 722, 721), (663, 664, 706, 705), (668, 669, 822, 711, 710), (672, 673, 715, 714), (815, 816, 818, 819), (677, 678, 720, 719), (661, 662, 704, 703), (682, 683, 725, 724), (708, 666, 787, 793, 794, 795, 667, 709), (646, 651, 693, 688), (654, 655, 697, 696), (779, 783, 781, 777), (675, 676, 718, 717), (659, 660, 702, 701), (680, 681, 723, 722), (664, 665, 707, 706), (650, 647, 689, 692), (653, 648, 690, 695), (673, 674, 716, 715), (657, 658, 700, 699), (678, 679, 721, 720), (662, 663, 705, 704), (725, 683, 773, 772, 766, 696), (649, 652, 694, 691), (667, 668, 710, 709), (671, 672, 714, 713), (655, 656, 698, 697), (676, 677, 719, 718), (684, 645, 801, 802, 803, 804, 800, 799), (684, 799, 798, 797, 777, 765, 764, 686), (681, 682, 724, 723), (665, 666, 708, 707), (669, 670, 712, 711, 822), (684, 686, 727, 726), (731, 730, 733, 734), (686, 687, 729, 727), (685, 684, 726, 728), (687, 685, 728, 729), (728, 726, 730, 731), (695, 687, 686, 694), (742, 741, 738), (739, 740, 738, 741), (740, 737, 742, 738), (758, 760, 759, 756, 757, 754), (759, 761, 762, 758, 754, 755, 756), (753, 750, 758, 762), (752, 753, 762, 761), (751, 752, 761, 759), (683, 654, 696, 766, 776, 773), (666, 667, 795, 811, 787), (816, 768, 820, 818), (656, 657, 699, 698, 763, 780, 781), (674, 675, 717, 716, 770, 788, 785), (698, 656, 781, 783, 763), (661, 703, 778, 775, 774), (660, 661, 774, 796, 778, 703, 702), (712, 670, 806, 805, 812, 813, 671, 713), (777, 781, 780, 765), (670, 671, 813, 814, 821, 806), (765, 780, 763, 764), (764, 763, 783, 779), (797, 774, 775, 800), (797, 798, 796, 774), (775, 778, 799, 800), (778, 796, 798, 799), (804, 803, 793, 787), (793, 803, 802, 794), (801, 807, 811, 795), (794, 802, 801, 795), (785, 789, 792, 784), (788, 790, 789, 785), (784, 792, 791, 770), (770, 791, 790, 788), (786, 806, 821, 810), (809, 813, 812, 808, 824), (805, 806, 786, 782), (808, 812, 805, 782), (771, 769, 773, 776), (767, 771, 776, 766), (769, 768, 772, 773), (652, 653, 750, 753, 752, 751, 694), (653, 695, 694, 751, 749, 750), (746, 747, 756, 755), (750, 749, 760, 758), (749, 751, 759, 760), (745, 746, 755, 754), (748, 745, 754, 757), (747, 748, 757, 756), (815, 830, 841, 789, 790, 791, 685, 687, 767, 768, 816), (769, 815, 819, 817), (817, 819, 818, 820), (810, 821, 814), (823, 810, 809), (808, 835, 831, 834), (824, 823, 809), (834, 831, 833, 832), (823, 824, 832, 833), (824, 808, 834, 832), (835, 823, 833, 831), (836, 827, 842, 838, 825, 826, 837), (830, 829, 789, 841), (829, 840, 839, 828, 792, 789), (844, 828, 838, 842), (843, 844, 842, 827), (830, 843, 827, 836), (838, 828, 849, 854), (848, 847, 857, 858), (836, 837, 853, 852), (828, 792, 846, 849), (830, 836, 852, 851), (825, 838, 854, 847), (829, 830, 851, 850), (826, 825, 847, 848), (837, 826, 848, 853), (792, 789, 845, 846), (789, 829, 850, 845), (860, 861, 862, 863, 858, 857, 864, 859, 856, 855), (845, 850, 860, 855), (851, 852, 862, 861), (853, 848, 858, 863), (854, 849, 859, 864), (850, 851, 861, 860), (852, 853, 863, 862), (849, 846, 856, 859), (847, 854, 864, 857), (846, 845, 855, 856), (685, 693, 692, 684), (871, 868, 877, 878), (866, 865, 872, 873), (869, 866, 873, 875, 885), (887, 874, 875, 888), (876, 879, 878, 877), (868, 867, 876, 877), (874, 885, 875), (870, 867, 868, 869, 885, 874, 887, 886), (651, 866, 869, 868, 871, 880, 867, 870, 865, 650, 692, 693), (873, 872, 888, 887, 874, 875), (865, 870, 886, 888, 872), (867, 880, 879, 876), (871, 878, 883, 881), (878, 879, 884, 883), (880, 871, 881, 882), (879, 880, 882, 884), (886, 887, 888), (883, 884, 893, 892), (889, 645, 647, 650, 669, 668, 667, 666, 665, 664, 663, 662, 661, 660, 659, 658, 657, 656, 655, 654, 653, 652, 649), (650, 865, 866, 651, 646, 891, 890, 648, 653, 654, 683, 682, 681, 680, 679, 678, 677, 676, 675, 674, 673, 672, 671, 670, 669), (889, 649, 691, 686), (889, 686, 764, 779, 777), (648, 890, 687, 690), (891, 646, 688, 685), (891, 685, 791, 792, 828, 823, 835, 808, 782, 786), (645, 889, 777, 797, 800, 804, 807, 801), (884, 882, 898, 893), (891, 890, 889, 645), (890, 891, 786, 810, 823, 828, 844, 843, 830, 815, 769, 771, 767, 687), (893, 898, 895, 900), (881, 883, 892, 897), (882, 881, 897, 898), (906, 896, 924, 926), (897, 892, 899, 894), (892, 893, 900, 899), (898, 897, 894, 895), (901, 914, 927, 925), (909, 931, 927, 914), (925, 927, 926, 924), (921, 918, 933, 936), (905, 909, 913, 914, 901, 904), (919, 922, 937, 934), (940, 915, 941, 902), (917, 912, 895, 932), (912, 917, 907, 908), (883, 963, 968, 969, 962, 884), (944, 948, 961, 958), (895, 912, 908, 930), (921, 922, 919, 918), (937, 938, 935, 934), (932, 936, 933, 929), (930, 929, 931, 928), (907, 917, 932, 929), (908, 907, 929, 930), (909, 905, 928, 931), (955, 959, 958, 956), (896, 906, 939, 903, 916), (921, 936, 937, 922), (911, 923, 938, 894), (903, 900, 924, 896), (901, 925, 928, 905), (946, 944, 958, 959), (946, 945, 947, 948, 943, 944), (948, 947, 960, 961), (961, 960, 952, 957), (942, 911, 894, 957), (899, 902, 941, 956), (910, 942, 957, 952), (940, 902, 899, 965), (941, 915, 955, 956), (967, 950, 949, 966), (939, 964, 900, 903), (969, 968, 953, 954), (953, 949, 950, 954), (963, 965, 966, 968), (962, 969, 967, 964), (954, 950, 967, 969), (949, 953, 968, 966), (918, 919, 934, 933), (947, 946, 959, 960), (939, 906, 962, 964), (915, 940, 965, 963), (911, 942, 910, 923), (926, 927, 931, 929, 882, 884), (935, 881, 882, 929, 933, 934), (955, 883, 881, 952, 960, 959), (881, 883, 884, 882), (938, 923, 910, 935), (768, 769, 817, 820), (535, 536, 538, 537), (977, 978, 732, 735), (730, 976, 970, 733), (978, 951, 734, 733, 970), (977, 731, 734, 951, 978), (972, 739, 741, 743), (731, 977, 976, 730), (970, 976, 736, 971), (978, 970, 971, 732), (975, 737, 742, 744), (974, 732, 971, 973), (736, 975, 973, 971), (972, 735, 732, 974), (975, 737, 740, 739, 972, 974, 973), (10, 39, 31, 47), (4, 37, 43, 28), (37, 4, 58, 61), (0, 32, 50, 52), (28, 43, 30, 46), (27, 45, 40, 44), (47, 31, 41, 26), (48, 49, 42, 29), (12, 2, 56, 68), (36, 5, 59, 60), (2, 39, 66, 56), (10, 35, 54, 65), (8, 3, 57, 64), (34, 0, 52, 53), (4, 8, 64, 58), (39, 6, 62, 66), (35, 11, 67, 54), (5, 12, 68, 59), (11, 36, 60, 67), (1, 10, 65, 55), (6, 37, 61, 62), (3, 38, 63, 57), (38, 1, 55, 63), (0, 32, 33, 34)])
me_fl_che.polygons.foreach_set('material_index', [0, 0, 0, 0, 0, 0, 0, 0, 0, 0, 0, 0, 0, 0, 0, 0, 0, 0, 0, 0, 0, 0, 0, 0, 0, 0, 0, 0, 0, 0, 0, 0, 0, 0, 0, 0, 0, 0, 0, 0, 0, 0, 0, 0, 0, 0, 0, 0, 0, 0, 0, 0, 0, 0, 0, 0, 0, 0, 0, 0, 0, 0, 0, 0, 0, 0, 0, 0, 0, 0, 0, 0, 0, 0, 0, 0, 0, 0, 0, 0, 0, 0, 0, 0, 0, 0, 0, 0, 0, 0, 0, 0, 0, 0, 0, 0, 0, 0, 0, 0, 0, 0, 0, 0, 0, 0, 0, 0, 0, 0, 0, 0, 0, 0, 0, 0, 0, 0, 0, 0, 0, 0, 0, 0, 0, 0, 0, 0, 0, 0, 0, 0, 0, 0, 0, 0, 0, 0, 0, 0, 0, 0, 0, 0, 0, 0, 0, 0, 0, 0, 0, 0, 0, 0, 0, 0, 0, 0, 0, 0, 0, 0, 0, 0, 0, 0, 0, 0, 0, 0, 0, 0, 0, 0, 0, 0, 0, 0, 0, 0, 0, 7, 7, 7, 7, 7, 0, 7, 0, 0, 7, 7, 0, 0, 7, 7, 7, 0, 0, 0, 7, 0, 0, 0, 0, 0, 7, 0, 0, 7, 7, 0, 7, 0, 0, 0, 0, 0, 0, 7, 0, 0, 7, 7, 7, 0, 0, 0, 7, 0, 0, 7, 0, 0, 0, 0, 0, 0, 7, 0, 0, 0, 7, 0, 0, 0, 0, 0, 0, 0, 0, 0, 0, 0, 0, 0, 0, 0, 0, 0, 0, 0, 0, 0, 0, 0, 0, 0, 0, 0, 0, 0, 0, 0, 0, 0, 0, 0, 0, 0, 0, 0, 0, 0, 0, 0, 0, 0, 0, 0, 0, 0, 0, 0, 0, 0, 0, 0, 0, 0, 0, 0, 0, 0, 0, 0, 0, 0, 0, 0, 0, 0, 0, 0, 0, 0, 0, 0, 0, 0, 0, 0, 0, 0, 0, 0, 0, 0, 0, 0, 0, 0, 0, 0, 0, 0, 0, 0, 0, 0, 0, 0, 0, 0, 0, 0, 0, 0, 0, 0, 0, 0, 0, 0, 0, 2, 2, 2, 2, 2, 0, 0, 2, 2, 2, 2, 2, 0, 0, 0, 0, 0, 0, 0, 0, 0, 0, 0, 0, 0, 0, 0, 0, 0, 0, 0, 0, 0, 0, 0, 0, 0, 0, 0, 0, 0, 0, 0, 0, 0, 0, 0, 0, 0, 0, 0, 0, 0, 0, 0, 0, 0, 0, 0, 0, 0, 0, 0, 0, 0, 0, 0, 0, 0, 0, 0, 0, 0, 0, 0, 0, 0, 0, 0, 0, 0, 0, 0, 0, 0, 0, 0, 0, 0, 0, 0, 0, 0, 0, 0, 0, 0, 0, 0, 0, 0, 0, 0, 0, 0, 0, 0, 0, 0, 0, 0, 0, 0, 0, 0, 0, 0, 0, 0, 0, 0, 0, 0, 0, 0, 0, 0, 0, 0, 0, 0, 0, 0, 0, 0, 0, 0, 0, 0, 0, 0, 0, 0, 0, 0, 0, 0, 0, 0, 0, 0, 0, 3, 3, 0, 0, 0, 3, 0, 0, 0, 3, 0, 0, 1, 2, 2, 0, 0, 0, 0, 0, 0, 0, 5, 0, 0, 0, 0, 0, 0, 0, 0, 0, 0, 0, 0, 0, 0, 0, 0, 0, 0, 0, 0, 0, 0, 0, 0, 0, 0, 0, 0, 0, 3, 3, 0, 0, 0, 0, 0, 0, 3, 5, 5, 0, 0, 5, 0, 5, 5, 0, 5, 5, 0, 0, 5, 5, 5, 5, 5, 5, 0, 5, 5, 0, 5, 5, 0, 0, 5, 0, 5, 5, 5, 0, 5, 0, 5, 0, 0, 6, 6, 6, 6, 6, 0, 6, 6, 3, 6, 6, 6, 6, 6, 0, 6, 6, 6, 0, 0, 0, 3, 0, 0, 3, 3, 6, 0, 3, 6, 6, 6, 6, 6, 6, 6, 6, 6, 6, 6, 6, 6, 6, 6, 6, 6, 6, 6, 6, 6, 6, 6, 6, 6, 6, 6, 6, 6, 6, 6, 6, 6, 6, 6, 6, 6, 6, 6, 6, 6, 6, 6, 6, 6, 6, 6, 6, 6, 6, 6, 6, 6, 6, 6, 6, 6, 6, 6, 0, 0, 1, 4, 4, 4, 1, 1, 1, 1, 1, 4, 4, 4, 1, 0, 0, 0, 0, 0, 0, 0, 0, 0, 0, 0, 0, 0, 0, 0, 0, 0, 0, 0, 0, 0, 0, 0, 0])
me_fl_che.materials.append(None)
me_fl_che.materials.append(mat_material_001)
me_fl_che.materials.append(mat_material_002)
me_fl_che.materials.append(mat_material_003)
me_fl_che.materials.append(mat_material_004)
me_fl_che.materials.append(mat_material_005)
me_fl_che.materials.append(mat_material_006)
me_fl_che.materials.append(mat_material_007)
me_fl_che.use_remesh_preserve_volume = False
me_fl_che.use_remesh_preserve_attributes = False
me_fl_che.use_mirror_vertex_groups = False
me_fl_che.update()

# ---- objects
ob_wohnhaus__typ_ii = bpy.data.objects.new('Wohnhaus (Typ II)', me_fl_che)

# ---- transforms, parenting, visibility, modifiers, constraints
ob_wohnhaus__typ_ii.location = (-6.413, 1.831, -1.417)
ob_wohnhaus__typ_ii.rotation_euler = (-1.344e-07, 4.712, 0.0)
ob_wohnhaus__typ_ii.scale = (0.4134, 0.4134, 0.4134)
ob_wohnhaus__typ_ii.lineart.crease_threshold = 0.0

# ---- collection membership
col_collection_1.objects.link(ob_wohnhaus__typ_ii)

# ---- scene / render settings (as saved in the file)
scene.frame_start = 1; scene.frame_end = 250; scene.frame_set(1)
scene.render.engine = 'BLENDER_EEVEE_NEXT'
scene.render.resolution_percentage = 50
scene.render.dither_intensity = 0.0
scene.cycles.use_denoising = False
scene.cycles.samples = 10
scene.cycles.sampling_pattern = 'TABULATED_SOBOL'
scene.cycles.light_sampling_threshold = 0.0
scene.cycles.use_adaptive_sampling = False
scene.cycles.use_light_tree = False
scene.cycles.blur_glossy = 0.0
scene.cycles.volume_bounces = 1
scene.cycles.pixel_filter_type = 'GAUSSIAN'
scene.cycles.sample_clamp_indirect = 0.0
scene.view_settings.view_transform = 'Standard'
bpy.context.view_layer.update()

# ---- added for rendering (the .blend has no active camera and no usable light): camera, sun
cam_auto = bpy.data.cameras.new('AutoCamera')
cam_auto.lens = 50.0
cam_auto.sensor_width = 36.0
cam_auto.clip_end = 1000.0
ob_auto_camera = bpy.data.objects.new('AutoCamera', cam_auto)
scene.collection.objects.link(ob_auto_camera)
ob_auto_camera.location = (12.6996, -21.105, 13.8734)
ob_auto_camera.rotation_euler = (1.09748, -7.21219e-08, 0.694738)
scene.camera = ob_auto_camera
light_auto_sun = bpy.data.lights.new('AutoSun', 'SUN')
light_auto_sun.energy = 3.0
light_auto_sun.angle = 0.0523599
ob_auto_sun = bpy.data.objects.new('AutoSun', light_auto_sun)
scene.collection.objects.link(ob_auto_sun)
ob_auto_sun.rotation_euler = (0.872665, 0.174533, 0.523599)
bpy.context.view_layer.update()
